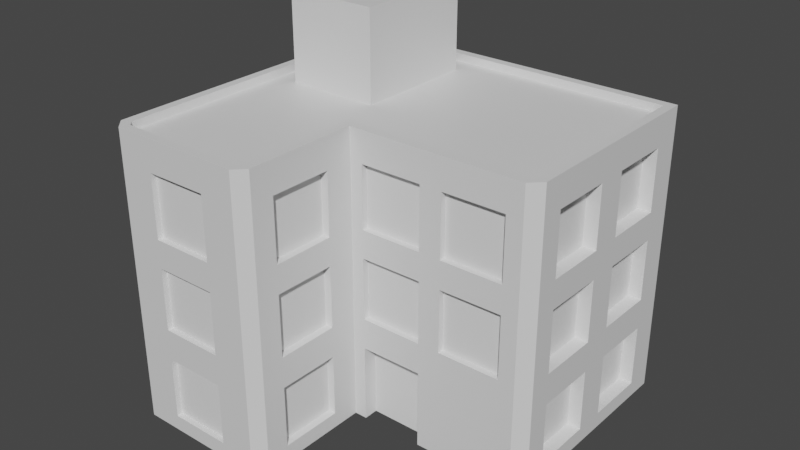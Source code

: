 # Source: Apartments_1.blend  (saved by Blender 3.3.6; exported with 4.5.12 LTS)
import bpy
from mathutils import Matrix  # noqa: F401  (used for matrix-valued properties, if any)

bpy.ops.wm.read_factory_settings(use_empty=True)
scene = bpy.context.scene
scene.name = 'Scene'

# ---- collections
col_collection = bpy.data.collections.new('Collection'); scene.collection.children.link(col_collection)

# ---- materials (node trees are filled in below, after node groups)
mat_material = bpy.data.materials.new('Material')
mat_material.alpha_threshold = 0.0
mat_material.use_transparent_shadow = False
mat_material.roughness = 0.5
mat_material.line_color = (0.0, 0.0, 0.0, 1.0)

# ---- material node trees
mat_material.use_nodes = True; mat_material.node_tree.nodes.clear()
_N = mat_material.node_tree.nodes; _L = mat_material.node_tree.links
n0 = _N.new('ShaderNodeOutputMaterial'); n0.name = 'Material Output'; n0.location = (300, 300)
n1 = _N.new('ShaderNodeBsdfPrincipled'); n1.name = 'Principled BSDF'; n1.location = (10, 300)
n1.distribution = 'GGX'
n1.subsurface_method = 'RANDOM_WALK_SKIN'
n1.inputs[3].default_value = 1.45
n1.inputs[27].default_value = (0.0, 0.0, 0.0, 1.0)
n1.inputs[28].default_value = 1.0
_L.new(n1.outputs[0], n0.inputs[0])
n0.is_active_output = True

# ---- world
world_world = bpy.data.worlds.new('World'); scene.world = world_world
world_world.use_nodes = True; world_world.node_tree.nodes.clear()
_N = world_world.node_tree.nodes; _L = world_world.node_tree.links
n0 = _N.new('ShaderNodeOutputWorld'); n0.name = 'World Output'; n0.location = (300, 300)
n1 = _N.new('ShaderNodeBackground'); n1.name = 'Background'; n1.location = (10, 300)
n1.inputs[0].default_value = (0.05088, 0.05088, 0.05088, 1.0)
_L.new(n1.outputs[0], n0.inputs[0])
n0.is_active_output = True
world_world.color = (0.05088, 0.05088, 0.05088)
world_world.use_sun_shadow = False
world_world.sun_shadow_jitter_overblur = 0.0

# ---- meshes
me_cube = bpy.data.meshes.new('Cube')
me_cube.from_pydata([(5.71, 4.71, 9.4), (6.0, 5.0, 0.0), (-3.49, -5.823, 0.5), (5.71, -1.71, 9.4), (-3.49, -5.823, 2.5), (-4.71, 4.71, 9.4), (-5.0, 5.0, 0.0), (-4.71, -3.0, 9.4), (-5.0, -3.0, 0.0), (-1.49, -5.823, 0.5), (-1.49, -5.823, 2.5), (-0.2895, -1.71, 9.4), (0.0, 5.0, 0.0), (0.0, 4.71, 9.4), (0.0, -2.0, 0.0), (-3.49, -5.823, 3.5), (-4.71, -5.534, 9.4), (-3.49, -5.823, 5.5), (-4.534, -5.71, 9.4), (-0.4661, -5.71, 9.4), (-1.49, -5.823, 3.5), (-0.2895, -5.534, 9.4), (-1.49, -5.823, 5.5), (0.0, -5.654, 0.0), (-0.3462, -6.0, 0.0), (-4.654, -6.0, 0.0), (-5.0, -5.654, 0.0), (0.41, -1.534, 2.5), (6.0, 5.0, 9.4), (0.0, -2.0, 9.4), (-5.0, -3.0, 9.4), (-5.0, 5.0, 9.4), (2.41, -1.534, 2.5), (0.0, 5.0, 9.4), (-4.654, -6.0, 9.4), (-5.0, -5.654, 9.4), (0.0, -5.654, 9.4), (0.41, -1.805, 3.5), (-0.3462, -6.0, 9.4), (0.41, -1.805, 5.5), (-0.2895, -1.71, 9.146), (-4.71, -3.0, 9.146), (0.0, 4.71, 9.146), (2.41, -1.805, 3.5), (5.71, 4.71, 9.146), (2.41, -1.805, 5.5), (5.71, -1.71, 9.146), (-0.2483, -4.911, 0.5), (-4.71, 4.71, 9.146), (-0.2483, -4.911, 2.5), (-4.534, -5.71, 9.146), (-0.2483, -2.911, 0.5), (-4.71, -5.534, 9.146), (-0.2483, -2.911, 2.5), (-0.2895, -5.534, 9.146), (-0.4661, -5.71, 9.146), (6.0, -1.638, 0.0), (5.638, -2.0, 0.0), (-0.2483, -4.911, 3.5), (5.638, -2.0, 9.4), (6.0, -1.638, 9.4), (-0.2483, -4.911, 5.5), (5.744, -1.744, 9.4), (-0.2483, -2.911, 3.5), (-4.0, 0.0, 9.0), (-0.2483, -2.911, 5.5), (-4.0, 0.0, 12.0), (-4.0, 4.0, 9.0), (-4.0, 4.0, 12.0), (-1.0, 0.0, 9.0), (-1.0, 0.0, 12.0), (-1.0, 4.0, 9.0), (-1.0, 4.0, 12.0), (-3.49, -5.823, 6.4), (-3.49, -5.823, 8.4), (-1.49, -5.823, 6.4), (-1.49, -5.823, 8.4), (0.41, -1.805, 6.4), (0.41, -1.805, 8.4), (2.41, -1.805, 6.4), (2.41, -1.805, 8.4), (-0.2483, -4.911, 6.4), (-0.2483, -4.911, 8.4), (-0.2483, -2.911, 6.4), (-0.2483, -2.911, 8.4), (3.114, -1.805, 3.5), (3.114, -1.805, 5.5), (5.114, -1.805, 3.5), (5.114, -1.805, 5.5), (3.114, -1.805, 6.4), (3.114, -1.805, 8.4), (5.114, -1.805, 6.4), (5.114, -1.805, 8.4), (-4.835, -4.911, 0.5), (-4.835, -4.911, 2.5), (-4.835, -2.911, 0.5), (-4.835, -2.911, 2.5), (-4.835, -4.911, 3.5), (-4.835, -4.911, 5.5), (-4.835, -2.911, 3.5), (-4.835, -2.911, 5.5), (-4.835, -4.911, 6.4), (-4.835, -4.911, 8.4), (-4.835, -2.911, 6.4), (-4.835, -2.911, 8.4), (-4.835, -1.911, 0.5), (-4.835, -1.911, 2.5), (-4.835, 0.08945, 0.5), (-4.835, 0.08945, 2.5), (-4.835, -1.911, 3.5), (-4.835, -1.911, 5.5), (-4.835, 0.08945, 3.5), (-4.835, 0.08945, 5.5), (-4.835, -1.911, 6.4), (-4.835, -1.911, 8.4), (-4.835, 0.08945, 6.4), (-4.835, 0.08945, 8.4), (-4.835, 1.089, 0.5), (-4.835, 1.089, 2.5), (-4.835, 3.089, 0.5), (-4.835, 3.089, 2.5), (-4.835, 1.089, 3.5), (-4.835, 1.089, 5.5), (-4.835, 3.089, 3.5), (-4.835, 3.089, 5.5), (-4.835, 1.089, 6.4), (-4.835, 1.089, 8.4), (-4.835, 3.089, 6.4), (-4.835, 3.089, 8.4), (5.567, 4.089, 8.4), (5.567, 4.089, 6.4), (5.567, 2.089, 8.4), (5.567, 2.089, 6.4), (5.567, 4.089, 5.5), (5.567, 4.089, 3.5), (5.567, 2.089, 5.5), (5.567, 2.089, 3.5), (5.567, 4.089, 2.5), (5.567, 4.089, 0.5), (5.567, 2.089, 2.5), (5.567, 2.089, 0.5), (5.567, -0.9105, 0.5), (5.567, -0.9105, 2.5), (5.567, 1.089, 0.5), (5.567, 1.089, 2.5), (5.567, -0.9105, 3.5), (5.567, -0.9105, 5.5), (5.567, 1.089, 3.5), (5.567, 1.089, 5.5), (5.567, -0.9105, 6.4), (5.567, -0.9105, 8.4), (5.567, 1.089, 6.4), (5.567, 1.089, 8.4), (0.0, -4.911, 8.4), (0.0, -2.911, 2.5), (0.0, -2.911, 3.5), (0.0, -2.911, 5.5), (0.0, -2.911, 6.4), (0.0, -2.911, 8.4), (0.0, -4.911, 0.5), (0.0, -4.911, 2.5), (0.0, -4.911, 3.5), (0.0, -4.911, 5.5), (0.0, -4.911, 6.4), (0.0, -2.911, 0.5), (-5.0, -4.911, 0.5), (-5.0, -4.911, 2.5), (-5.0, -3.0, 3.5), (-5.0, -3.0, 5.5), (-5.0, -3.0, 6.4), (-5.0, -3.0, 8.4), (-5.0, -3.0, 0.5), (-5.0, -3.0, 2.5), (-5.0, -4.911, 3.5), (-5.0, -4.911, 5.5), (-5.0, -4.911, 6.4), (-5.0, -4.911, 8.4), (6.0, -0.9105, 8.4), (6.0, 2.089, 6.4), (6.0, 1.089, 8.4), (6.0, 2.089, 8.4), (6.0, 1.089, 6.4), (6.0, 2.089, 5.5), (6.0, 4.089, 2.5), (6.0, 4.089, 8.4), (6.0, 4.089, 3.5), (6.0, 4.089, 5.5), (6.0, 4.089, 6.4), (6.0, -0.9105, 0.5), (6.0, -0.9105, 2.5), (6.0, -0.9105, 3.5), (6.0, -0.9105, 5.5), (6.0, -0.9105, 6.4), (6.0, 1.089, 0.5), (6.0, 2.089, 0.5), (6.0, 1.089, 2.5), (6.0, 2.089, 2.5), (6.0, 1.089, 3.5), (6.0, 2.089, 3.5), (6.0, 4.089, 0.5), (6.0, 1.089, 5.5), (-5.0, -2.911, 0.5), (-5.0, -2.911, 2.5), (-5.0, -2.911, 3.5), (-5.0, -1.911, 5.5), (-5.0, -2.911, 5.5), (-5.0, -2.911, 6.4), (-5.0, -1.911, 6.4), (-5.0, -1.911, 8.4), (-5.0, -2.911, 8.4), (-5.0, -1.911, 2.5), (-5.0, -1.911, 3.5), (-5.0, 0.08945, 5.5), (-5.0, 0.08945, 6.4), (-5.0, 0.08945, 8.4), (-5.0, 1.089, 6.4), (-5.0, 1.089, 5.5), (-5.0, 3.089, 8.4), (-5.0, 1.089, 8.4), (-5.0, -1.911, 0.5), (-5.0, 1.089, 0.5), (-5.0, 0.08945, 0.5), (-5.0, 1.089, 2.5), (-5.0, 0.08945, 2.5), (-5.0, 0.08945, 3.5), (-5.0, 1.089, 3.5), (-5.0, 3.089, 6.4), (-5.0, 3.089, 5.5), (-5.0, 3.089, 2.5), (-5.0, 3.089, 3.5), (-5.0, 3.089, 0.5), (0.41, -2.0, 0.0), (0.41, -2.0, 2.5), (0.41, -2.0, 3.5), (0.41, -2.0, 6.4), (0.41, -2.0, 5.5), (0.41, -2.0, 8.4), (2.41, -2.0, 2.5), (2.41, -2.0, 3.5), (3.114, -2.0, 3.5), (2.41, -2.0, 0.0), (2.41, -2.0, 5.5), (3.114, -2.0, 5.5), (3.114, -2.0, 6.4), (2.41, -2.0, 6.4), (2.41, -2.0, 8.4), (3.114, -2.0, 8.4), (5.114, -2.0, 8.4), (5.114, -2.0, 5.5), (5.114, -2.0, 6.4), (5.114, -2.0, 3.5), (-3.49, -6.0, 0.5), (-3.49, -6.0, 2.5), (-3.49, -6.0, 3.5), (-3.49, -6.0, 5.5), (-3.49, -6.0, 6.4), (-1.49, -6.0, 0.5), (-3.49, -6.0, 8.4), (-1.49, -6.0, 6.4), (-1.49, -6.0, 8.4), (-1.49, -6.0, 2.5), (-1.49, -6.0, 3.5), (-1.49, -6.0, 5.5), (0.41, -1.534, 0.0), (2.41, -1.534, 0.0)], [], [(16, 18, 50, 52), (14, 29, 36, 23, 159, 160, 161, 162, 163, 153, 158, 157, 156, 155, 154, 164), (156, 157, 163, 162), (161, 160, 154, 155), (159, 23, 14, 164), (8, 26, 35, 30, 170, 176, 175, 169, 168, 174, 173, 167, 172, 166, 165, 171), (1, 28, 60, 56, 188, 189, 190, 191, 192, 177, 179, 181, 178, 180, 184, 187, 186, 185, 183, 199), (186, 187, 178, 181, 192, 191, 200, 197, 190, 189, 195, 193, 188, 56, 1, 199, 194, 196, 183, 185, 198, 182), (210, 202, 172, 167, 203, 211, 224, 223), (212, 204, 207, 213), (225, 224, 212, 216), (222, 220, 230, 228, 229, 227, 226, 217, 218, 215, 216, 212, 213, 214, 208, 207, 204, 211, 203, 205, 168, 169, 206, 209, 170, 30, 31, 6, 8, 171, 201, 202, 210, 219, 221, 223, 224, 225), (222, 225, 229, 228), (227, 216, 215, 226), (28, 0, 3, 62, 60), (6, 31, 33, 12), (21, 11, 40, 54), (26, 8, 14, 23, 24, 25), (233, 232, 237, 238), (234, 235, 241, 238, 239, 242, 243, 246, 245, 244), (248, 250, 239, 238, 237, 240, 57, 59, 29, 14, 231, 232, 233, 235, 234, 236, 245, 246, 247, 249, 243, 242), (11, 3, 46, 40), (12, 33, 28, 1), (6, 12, 14, 8), (25, 34, 35, 26), (23, 36, 38, 24), (24, 38, 34, 25, 251, 252, 253, 254, 255, 257, 259, 258, 262, 261, 260, 256), (251, 25, 24, 256), (255, 254, 262, 258), (253, 252, 260, 261), (62, 3, 11, 29, 59), (7, 5, 31, 30), (5, 13, 33, 31), (13, 0, 28, 33), (18, 16, 35, 34), (21, 19, 38, 36), (19, 18, 34, 38), (11, 21, 36, 29), (16, 7, 30, 35), (44, 42, 40, 46), (54, 40, 41, 52, 50, 55), (42, 48, 41, 40), (5, 7, 41, 48), (7, 16, 52, 41), (19, 21, 54, 55), (13, 5, 48, 42), (3, 0, 44, 46), (18, 19, 55, 50), (0, 13, 42, 44), (59, 60, 62), (59, 57, 56, 60), (14, 12, 1, 56, 57, 240, 264, 263, 231), (64, 66, 68, 67), (67, 68, 72, 71), (71, 72, 70, 69), (69, 70, 66, 64), (72, 68, 66, 70), (2, 4, 252, 251), (2, 9, 10, 4), (10, 9, 256, 260), (256, 9, 2, 251), (252, 4, 10, 260), (15, 17, 254, 253), (15, 20, 22, 17), (22, 20, 261, 262), (261, 20, 15, 253), (17, 22, 262, 254), (263, 27, 232, 231), (264, 32, 27, 263), (240, 237, 32, 264), (232, 27, 32, 237), (37, 39, 235, 233), (37, 43, 45, 39), (45, 43, 238, 241), (238, 43, 37, 233), (235, 39, 45, 241), (47, 51, 53, 49), (154, 53, 51, 164), (159, 47, 49, 160), (51, 47, 159, 164), (49, 53, 154, 160), (58, 63, 65, 61), (156, 65, 63, 155), (161, 58, 61, 162), (63, 58, 161, 155), (61, 65, 156, 162), (255, 73, 74, 257), (73, 75, 76, 74), (76, 75, 258, 259), (258, 75, 73, 255), (257, 74, 76, 259), (77, 78, 236, 234), (77, 79, 80, 78), (80, 79, 244, 245), (244, 79, 77, 234), (78, 80, 245, 236), (81, 83, 84, 82), (158, 84, 83, 157), (81, 82, 153, 163), (83, 81, 163, 157), (82, 84, 158, 153), (239, 85, 86, 242), (85, 87, 88, 86), (88, 87, 250, 248), (250, 87, 85, 239), (242, 86, 88, 248), (89, 90, 246, 243), (89, 91, 92, 90), (92, 91, 249, 247), (249, 91, 89, 243), (246, 90, 92, 247), (95, 96, 202, 201), (95, 93, 94, 96), (94, 93, 165, 166), (165, 93, 95, 201, 171), (202, 96, 94, 166, 172), (99, 100, 205, 203), (99, 97, 98, 100), (98, 97, 173, 174), (173, 97, 99, 203, 167), (205, 100, 98, 174, 168), (103, 104, 209, 206), (103, 101, 102, 104), (102, 101, 175, 176), (175, 101, 103, 206, 169), (209, 104, 102, 176, 170), (107, 108, 223, 221), (107, 105, 106, 108), (106, 105, 219, 210), (219, 105, 107, 221), (223, 108, 106, 210), (224, 111, 112, 212), (111, 109, 110, 112), (110, 109, 211, 204), (211, 109, 111, 224), (212, 112, 110, 204), (115, 116, 214, 213), (115, 113, 114, 116), (114, 113, 207, 208), (207, 113, 115, 213), (214, 116, 114, 208), (119, 120, 228, 230), (119, 117, 118, 120), (118, 117, 220, 222), (220, 117, 119, 230), (228, 120, 118, 222), (123, 124, 227, 229), (123, 121, 122, 124), (122, 121, 225, 216), (225, 121, 123, 229), (227, 124, 122, 216), (226, 127, 128, 217), (127, 125, 126, 128), (126, 125, 215, 218), (215, 125, 127, 226), (217, 128, 126, 218), (131, 129, 184, 180), (130, 132, 178, 187), (178, 132, 131, 180), (184, 129, 130, 187), (132, 130, 129, 131), (135, 133, 186, 182), (134, 136, 198, 185), (136, 135, 182, 198), (186, 133, 134, 185), (136, 134, 133, 135), (139, 137, 183, 196), (138, 140, 194, 199), (194, 140, 139, 196), (183, 137, 138, 199), (140, 138, 137, 139), (141, 143, 144, 142), (195, 144, 143, 193), (188, 141, 142, 189), (143, 141, 188, 193), (142, 144, 195, 189), (145, 147, 148, 146), (200, 148, 147, 197), (190, 145, 146, 191), (147, 145, 190, 197), (146, 148, 200, 191), (149, 151, 152, 150), (179, 152, 151, 181), (192, 149, 150, 177), (151, 149, 192, 181), (150, 152, 179, 177)])
me_cube.polygons.foreach_set('material_index', [0, 0, 0, 0, 0, 0, 0, 0, 0, 0, 0, 0, 0, 0, 0, 0, 0, 0, 0, 0, 0, 0, 0, 0, 0, 0, 0, 0, 0, 0, 0, 0, 0, 0, 0, 0, 0, 0, 0, 0, 0, 0, 0, 0, 0, 0, 0, 0, 0, 0, 0, 0, 0, 0, 0, 0, 0, 1, 1, 1, 1, 1, 1, 1, 1, 1, 1, 1, 1, 1, 1, 1, 1, 1, 1, 1, 1, 1, 1, 1, 1, 1, 1, 1, 1, 1, 1, 1, 1, 1, 1, 1, 1, 1, 1, 1, 1, 1, 1, 1, 1, 1, 1, 1, 1, 1, 1, 1, 1, 1, 1, 1, 1, 1, 1, 1, 1, 1, 1, 1, 1, 1, 1, 1, 1, 1, 1, 1, 1, 1, 1, 1, 1, 1, 1, 1, 1, 1, 1, 1, 1, 1, 1, 1, 1, 1, 1, 1, 1, 1, 1, 1, 1, 1, 1, 1, 1, 1, 1, 1, 1, 1, 1, 1, 1, 1, 1, 1, 1, 1, 1, 1, 1, 1, 1, 1, 1, 1, 1, 1, 1, 1, 1, 1, 1, 1])
_uv = me_cube.uv_layers.new(name='UVMap')
_uv.uv.foreach_set('vector', [0.8629, 0.75, 0.8556, 0.75, 0.8556, 0.75, 0.8629, 0.75, 0.375, 0.875, 0.625, 0.875, 0.625, 0.875, 0.375, 0.875, 0.3883, 0.875, 0.4415, 0.875, 0.4681, 0.875, 0.5213, 0.875, 0.5452, 0.875, 0.5984, 0.875, 0.5984, 0.875, 0.5452, 0.875, 0.5213, 0.875, 0.4681, 0.875, 0.4415, 0.875, 0.3883, 0.875, 0.5213, 0.875, 0.5452, 0.875, 0.5452, 0.875, 0.5213, 0.875, 0.4681, 0.875, 0.4415, 0.875, 0.4415, 0.875, 0.4681, 0.875, 0.3883, 0.875, 0.375, 0.875, 0.375, 0.875, 0.3883, 0.875, 0.375, 0.0, 0.375, 0.0, 0.625, 0.0, 0.625, 0.0, 0.5984, 0.0, 0.5984, 0.0, 0.5452, 0.0, 0.5452, 0.0, 0.5213, 0.0, 0.5213, 0.0, 0.4681, 0.0, 0.4681, 0.0, 0.4415, 0.0, 0.4415, 0.0, 0.3883, 0.0, 0.3883, 0.0, 0.375, 0.5, 0.625, 0.5, 0.625, 0.7371, 0.375, 0.7371, 0.3883, 0.7111, 0.4415, 0.7111, 0.4681, 0.7111, 0.5213, 0.7111, 0.5452, 0.7111, 0.5984, 0.7111, 0.5984, 0.6397, 0.5452, 0.6397, 0.5452, 0.6039, 0.5984, 0.6039, 0.5984, 0.5325, 0.5452, 0.5325, 0.5213, 0.5325, 0.4681, 0.5325, 0.4415, 0.5325, 0.3883, 0.5325, 0.5213, 0.5325, 0.5452, 0.5325, 0.5452, 0.6039, 0.5452, 0.6397, 0.5452, 0.7111, 0.5213, 0.7111, 0.5213, 0.6397, 0.4681, 0.6397, 0.4681, 0.7111, 0.4415, 0.7111, 0.4415, 0.6397, 0.3883, 0.6397, 0.3883, 0.7111, 0.375, 0.7371, 0.375, 0.5, 0.3883, 0.5325, 0.3883, 0.6039, 0.4415, 0.6039, 0.4415, 0.5325, 0.4681, 0.5325, 0.4681, 0.6039, 0.5213, 0.6039, 0.4415, 0.03405, 0.4415, 0.002795, 0.4415, 0.0, 0.4681, 0.0, 0.4681, 0.002795, 0.4681, 0.03405, 0.4681, 0.09655, 0.4415, 0.09655, 0.5213, 0.09655, 0.5213, 0.03405, 0.5452, 0.03405, 0.5452, 0.09655, 0.4681, 0.1278, 0.4681, 0.09655, 0.5213, 0.09655, 0.5213, 0.1278, 0.4415, 0.1278, 0.3883, 0.1278, 0.3883, 0.1903, 0.4415, 0.1903, 0.4681, 0.1903, 0.5213, 0.1903, 0.5452, 0.1903, 0.5984, 0.1903, 0.5984, 0.1278, 0.5452, 0.1278, 0.5213, 0.1278, 0.5213, 0.09655, 0.5452, 0.09655, 0.5984, 0.09655, 0.5984, 0.03405, 0.5452, 0.03405, 0.5213, 0.03405, 0.4681, 0.03405, 0.4681, 0.002795, 0.5213, 0.002795, 0.5213, 0.0, 0.5452, 0.0, 0.5452, 0.002795, 0.5984, 0.002795, 0.5984, 0.0, 0.625, 0.0, 0.625, 0.25, 0.375, 0.25, 0.375, 0.0, 0.3883, 0.0, 0.3883, 0.002795, 0.4415, 0.002795, 0.4415, 0.03405, 0.3883, 0.03405, 0.3883, 0.09655, 0.4415, 0.09655, 0.4681, 0.09655, 0.4681, 0.1278, 0.4415, 0.1278, 0.4681, 0.1278, 0.4681, 0.1903, 0.4415, 0.1903, 0.5213, 0.1903, 0.5213, 0.1278, 0.5452, 0.1278, 0.5452, 0.1903, 0.625, 0.5, 0.6371, 0.509, 0.6371, 0.741, 0.6357, 0.742, 0.625, 0.7371, 0.375, 0.25, 0.625, 0.25, 0.625, 0.375, 0.375, 0.375, 0.7621, 0.75, 0.7621, 0.75, 0.7621, 0.75, 0.7621, 0.75, 0.125, 0.75, 0.125, 0.75, 0.25, 0.75, 0.25, 0.75, 0.2356, 0.75, 0.1394, 0.75, 0.4681, 0.8665, 0.4415, 0.8665, 0.4415, 0.8248, 0.4681, 0.8248, 0.5452, 0.8665, 0.5213, 0.8665, 0.5213, 0.8248, 0.4681, 0.8248, 0.4681, 0.8101, 0.5213, 0.8101, 0.5452, 0.8101, 0.5984, 0.8101, 0.5984, 0.8248, 0.5452, 0.8248, 0.5213, 0.7685, 0.4681, 0.7685, 0.4681, 0.8101, 0.4681, 0.8248, 0.4415, 0.8248, 0.375, 0.8248, 0.375, 0.7575, 0.625, 0.7575, 0.625, 0.875, 0.375, 0.875, 0.375, 0.8665, 0.4415, 0.8665, 0.4681, 0.8665, 0.5213, 0.8665, 0.5452, 0.8665, 0.5984, 0.8665, 0.5984, 0.8248, 0.5984, 0.8101, 0.5984, 0.7685, 0.5452, 0.7685, 0.5452, 0.8101, 0.5213, 0.8101, 0.7621, 0.75, 0.6371, 0.741, 0.6371, 0.741, 0.7621, 0.75, 0.375, 0.375, 0.625, 0.375, 0.625, 0.5, 0.375, 0.5, 0.125, 0.5, 0.25, 0.5, 0.25, 0.75, 0.125, 0.75, 0.375, 0.0, 0.625, 0.0, 0.625, 0.0, 0.375, 0.0, 0.375, 0.875, 0.625, 0.875, 0.625, 0.8894, 0.375, 0.8894, 0.375, 0.8894, 0.625, 0.8894, 0.625, 0.9856, 0.375, 0.9856, 0.3883, 0.9596, 0.4415, 0.9596, 0.4681, 0.9596, 0.5213, 0.9596, 0.5452, 0.9596, 0.5984, 0.9596, 0.5984, 0.915, 0.5452, 0.915, 0.5213, 0.915, 0.4681, 0.915, 0.4415, 0.915, 0.3883, 0.915, 0.3883, 0.9596, 0.375, 0.9856, 0.375, 0.8894, 0.3883, 0.915, 0.5452, 0.9596, 0.5213, 0.9596, 0.5213, 0.915, 0.5452, 0.915, 0.4681, 0.9596, 0.4415, 0.9596, 0.4415, 0.915, 0.4681, 0.915, 0.6357, 0.742, 0.6371, 0.741, 0.7621, 0.75, 0.75, 0.75, 0.6325, 0.75, 0.8629, 0.75, 0.8629, 0.509, 0.875, 0.5, 0.875, 0.75, 0.8629, 0.509, 0.75, 0.509, 0.75, 0.5, 0.875, 0.5, 0.75, 0.509, 0.6371, 0.509, 0.625, 0.5, 0.75, 0.5, 0.8556, 0.75, 0.8629, 0.75, 0.875, 0.75, 0.8606, 0.75, 0.7621, 0.75, 0.7694, 0.75, 0.7644, 0.75, 0.75, 0.75, 0.7694, 0.75, 0.8556, 0.75, 0.8606, 0.75, 0.7644, 0.75, 0.7621, 0.75, 0.7621, 0.75, 0.75, 0.75, 0.75, 0.75, 0.8629, 0.75, 0.8629, 0.75, 0.875, 0.75, 0.875, 0.75, 0.6371, 0.509, 0.75, 0.509, 0.7621, 0.75, 0.6371, 0.741, 0.7621, 0.75, 0.7621, 0.75, 0.8629, 0.75, 0.8629, 0.75, 0.8556, 0.75, 0.7694, 0.75, 0.75, 0.509, 0.8629, 0.509, 0.8629, 0.75, 0.7621, 0.75, 0.8629, 0.509, 0.8629, 0.75, 0.8629, 0.75, 0.8629, 0.509, 0.8629, 0.75, 0.8629, 0.75, 0.8629, 0.75, 0.8629, 0.75, 0.7694, 0.75, 0.7621, 0.75, 0.7621, 0.75, 0.7694, 0.75, 0.75, 0.509, 0.8629, 0.509, 0.8629, 0.509, 0.75, 0.509, 0.6371, 0.741, 0.6371, 0.509, 0.6371, 0.509, 0.6371, 0.741, 0.8556, 0.75, 0.7694, 0.75, 0.7694, 0.75, 0.8556, 0.75, 0.6371, 0.509, 0.75, 0.509, 0.75, 0.509, 0.6371, 0.509, 0.6325, 0.75, 0.6325, 0.7444, 0.6357, 0.742, 0.625, 0.7575, 0.375, 0.7575, 0.375, 0.7371, 0.625, 0.7371, 0.25, 0.75, 0.25, 0.5, 0.375, 0.5, 0.375, 0.7371, 0.3675, 0.75, 0.3002, 0.75, 0.3002, 0.7334, 0.2585, 0.7334, 0.2585, 0.75, 0.375, 0.0, 0.625, 0.0, 0.625, 0.25, 0.375, 0.25, 0.375, 0.25, 0.625, 0.25, 0.625, 0.5, 0.375, 0.5, 0.375, 0.5, 0.625, 0.5, 0.625, 0.75, 0.375, 0.75, 0.375, 0.75, 0.625, 0.75, 0.625, 1.0, 0.375, 1.0, 0.625, 0.5, 0.875, 0.5, 0.875, 0.75, 0.625, 0.75, 0.375, 0.25, 0.625, 0.25, 0.625, 0.2278, 0.375, 0.2278, 0.375, 0.25, 0.375, 0.5, 0.625, 0.5, 0.625, 0.25, 0.625, 0.5, 0.375, 0.5, 0.375, 0.5222, 0.625, 0.5222, 0.375, 0.5222, 0.375, 0.5, 0.125, 0.5, 0.125, 0.5222, 0.875, 0.5222, 0.875, 0.5, 0.625, 0.5, 0.625, 0.5222, 0.375, 0.25, 0.625, 0.25, 0.625, 0.2278, 0.375, 0.2278, 0.375, 0.25, 0.375, 0.5, 0.625, 0.5, 0.625, 0.25, 0.625, 0.5, 0.375, 0.5, 0.375, 0.5222, 0.625, 0.5222, 0.375, 0.5222, 0.375, 0.5, 0.125, 0.5, 0.125, 0.5222, 0.875, 0.5, 0.625, 0.5, 0.625, 0.5222, 0.875, 0.5222, 0.4234, 0.25, 0.625, 0.25, 0.625, 0.1918, 0.4234, 0.1918, 0.4234, 0.5, 0.625, 0.5, 0.625, 0.25, 0.4234, 0.25, 0.4234, 0.5582, 0.625, 0.5582, 0.625, 0.5, 0.4234, 0.5, 0.875, 0.5582, 0.875, 0.5, 0.625, 0.5, 0.625, 0.5582, 0.375, 0.25, 0.625, 0.25, 0.625, 0.2256, 0.375, 0.2256, 0.375, 0.25, 0.375, 0.5, 0.625, 0.5, 0.625, 0.25, 0.625, 0.5, 0.375, 0.5, 0.375, 0.5244, 0.625, 0.5244, 0.375, 0.5244, 0.375, 0.5, 0.125, 0.5, 0.125, 0.5244, 0.875, 0.5244, 0.875, 0.5, 0.625, 0.5, 0.625, 0.5244, 0.375, 0.0, 0.375, 0.25, 0.625, 0.25, 0.625, 0.0, 0.625, 0.281, 0.625, 0.25, 0.375, 0.25, 0.375, 0.281, 0.375, 0.969, 0.375, 1.0, 0.625, 1.0, 0.625, 0.969, 0.125, 0.5, 0.125, 0.75, 0.156, 0.75, 0.156, 0.5, 0.875, 0.75, 0.875, 0.5, 0.844, 0.5, 0.844, 0.75, 0.375, 0.0, 0.375, 0.25, 0.625, 0.25, 0.625, 0.0, 0.625, 0.281, 0.625, 0.25, 0.375, 0.25, 0.375, 0.281, 0.375, 0.969, 0.375, 1.0, 0.625, 1.0, 0.625, 0.969, 0.125, 0.5, 0.125, 0.75, 0.156, 0.75, 0.156, 0.5, 0.875, 0.75, 0.875, 0.5, 0.844, 0.5, 0.844, 0.75, 0.375, 0.2278, 0.375, 0.25, 0.625, 0.25, 0.625, 0.2278, 0.375, 0.25, 0.375, 0.5, 0.625, 0.5, 0.625, 0.25, 0.625, 0.5, 0.375, 0.5, 0.375, 0.5222, 0.625, 0.5222, 0.375, 0.5222, 0.375, 0.5, 0.125, 0.5, 0.125, 0.5222, 0.875, 0.5222, 0.875, 0.5, 0.625, 0.5, 0.625, 0.5222, 0.375, 0.25, 0.625, 0.25, 0.625, 0.2256, 0.375, 0.2256, 0.375, 0.25, 0.375, 0.5, 0.625, 0.5, 0.625, 0.25, 0.625, 0.5, 0.375, 0.5, 0.375, 0.5244, 0.625, 0.5244, 0.375, 0.5244, 0.375, 0.5, 0.125, 0.5, 0.125, 0.5244, 0.875, 0.5, 0.625, 0.5, 0.625, 0.5244, 0.875, 0.5244, 0.375, 0.0, 0.375, 0.25, 0.625, 0.25, 0.625, 0.0, 0.625, 0.281, 0.625, 0.25, 0.375, 0.25, 0.375, 0.281, 0.375, 1.0, 0.625, 1.0, 0.625, 0.969, 0.375, 0.969, 0.125, 0.5, 0.125, 0.75, 0.156, 0.75, 0.156, 0.5, 0.875, 0.75, 0.875, 0.5, 0.844, 0.5, 0.844, 0.75, 0.375, 0.2256, 0.375, 0.25, 0.625, 0.25, 0.625, 0.2256, 0.375, 0.25, 0.375, 0.5, 0.625, 0.5, 0.625, 0.25, 0.625, 0.5, 0.375, 0.5, 0.375, 0.5244, 0.625, 0.5244, 0.375, 0.5244, 0.375, 0.5, 0.125, 0.5, 0.125, 0.5244, 0.875, 0.5244, 0.875, 0.5, 0.625, 0.5, 0.625, 0.5244, 0.375, 0.25, 0.625, 0.25, 0.625, 0.2256, 0.375, 0.2256, 0.375, 0.25, 0.375, 0.5, 0.625, 0.5, 0.625, 0.25, 0.625, 0.5, 0.375, 0.5, 0.375, 0.5244, 0.625, 0.5244, 0.375, 0.5244, 0.375, 0.5, 0.125, 0.5, 0.125, 0.5244, 0.875, 0.5244, 0.875, 0.5, 0.625, 0.5, 0.625, 0.5244, 0.375, 0.5, 0.625, 0.5, 0.625, 0.4793, 0.375, 0.4793, 0.375, 0.5, 0.375, 0.75, 0.625, 0.75, 0.625, 0.5, 0.625, 0.75, 0.375, 0.75, 0.375, 0.7707, 0.625, 0.7707, 0.3543, 0.75, 0.375, 0.75, 0.375, 0.5, 0.3543, 0.5, 0.3543, 0.5112, 0.6457, 0.5, 0.625, 0.5, 0.625, 0.75, 0.6457, 0.75, 0.6457, 0.5112, 0.375, 0.5, 0.625, 0.5, 0.625, 0.4793, 0.375, 0.4793, 0.375, 0.5, 0.375, 0.75, 0.625, 0.75, 0.625, 0.5, 0.625, 0.75, 0.375, 0.75, 0.375, 0.7707, 0.625, 0.7707, 0.3543, 0.75, 0.375, 0.75, 0.375, 0.5, 0.3543, 0.5, 0.3543, 0.5112, 0.6457, 0.5, 0.625, 0.5, 0.625, 0.75, 0.6457, 0.75, 0.6457, 0.5112, 0.375, 0.5, 0.625, 0.5, 0.625, 0.4793, 0.375, 0.4793, 0.375, 0.5, 0.375, 0.75, 0.625, 0.75, 0.625, 0.5, 0.625, 0.75, 0.375, 0.75, 0.375, 0.7707, 0.625, 0.7707, 0.3543, 0.75, 0.375, 0.75, 0.375, 0.5, 0.3543, 0.5, 0.3543, 0.5112, 0.6457, 0.5, 0.625, 0.5, 0.625, 0.75, 0.6457, 0.75, 0.6457, 0.5112, 0.375, 0.5, 0.625, 0.5, 0.625, 0.4793, 0.375, 0.4793, 0.375, 0.5, 0.375, 0.75, 0.625, 0.75, 0.625, 0.5, 0.625, 0.75, 0.375, 0.75, 0.375, 0.7707, 0.625, 0.7707, 0.3543, 0.75, 0.375, 0.75, 0.375, 0.5, 0.3543, 0.5, 0.6457, 0.5, 0.625, 0.5, 0.625, 0.75, 0.6457, 0.75, 0.375, 0.4793, 0.375, 0.5, 0.625, 0.5, 0.625, 0.4793, 0.375, 0.5, 0.375, 0.75, 0.625, 0.75, 0.625, 0.5, 0.625, 0.75, 0.375, 0.75, 0.375, 0.7707, 0.625, 0.7707, 0.3543, 0.75, 0.375, 0.75, 0.375, 0.5, 0.3543, 0.5, 0.6457, 0.5, 0.625, 0.5, 0.625, 0.75, 0.6457, 0.75, 0.375, 0.5, 0.625, 0.5, 0.625, 0.4793, 0.375, 0.4793, 0.375, 0.5, 0.375, 0.75, 0.625, 0.75, 0.625, 0.5, 0.625, 0.75, 0.375, 0.75, 0.375, 0.7707, 0.625, 0.7707, 0.3543, 0.75, 0.375, 0.75, 0.375, 0.5, 0.3543, 0.5, 0.6457, 0.5, 0.625, 0.5, 0.625, 0.75, 0.6457, 0.75, 0.375, 0.5, 0.625, 0.5, 0.625, 0.4793, 0.375, 0.4793, 0.375, 0.5, 0.375, 0.75, 0.625, 0.75, 0.625, 0.5, 0.625, 0.75, 0.375, 0.75, 0.375, 0.7707, 0.625, 0.7707, 0.3543, 0.75, 0.375, 0.75, 0.375, 0.5, 0.3543, 0.5, 0.6457, 0.5, 0.625, 0.5, 0.625, 0.75, 0.6457, 0.75, 0.375, 0.5, 0.625, 0.5, 0.625, 0.4793, 0.375, 0.4793, 0.375, 0.5, 0.375, 0.75, 0.625, 0.75, 0.625, 0.5, 0.625, 0.75, 0.375, 0.75, 0.375, 0.7707, 0.625, 0.7707, 0.3543, 0.75, 0.375, 0.75, 0.375, 0.5, 0.3543, 0.5, 0.6457, 0.5, 0.625, 0.5, 0.625, 0.75, 0.6457, 0.75, 0.375, 0.4793, 0.375, 0.5, 0.625, 0.5, 0.625, 0.4793, 0.375, 0.5, 0.375, 0.75, 0.625, 0.75, 0.625, 0.5, 0.625, 0.75, 0.375, 0.75, 0.375, 0.7707, 0.625, 0.7707, 0.3543, 0.75, 0.375, 0.75, 0.375, 0.5, 0.3543, 0.5, 0.6457, 0.5, 0.625, 0.5, 0.625, 0.75, 0.6457, 0.75, 0.875, 0.75, 0.875, 0.5, 0.8209, 0.5, 0.8209, 0.75, 0.125, 0.5, 0.125, 0.75, 0.1791, 0.75, 0.1791, 0.5, 0.375, 0.9459, 0.375, 1.0, 0.625, 1.0, 0.625, 0.9459, 0.625, 0.3041, 0.625, 0.25, 0.375, 0.25, 0.375, 0.3041, 0.375, 0.0, 0.375, 0.25, 0.625, 0.25, 0.625, 0.0, 0.875, 0.75, 0.875, 0.5, 0.8209, 0.5, 0.8209, 0.75, 0.125, 0.5, 0.125, 0.75, 0.1791, 0.75, 0.1791, 0.5, 0.375, 1.0, 0.625, 1.0, 0.625, 0.9459, 0.375, 0.9459, 0.625, 0.3041, 0.625, 0.25, 0.375, 0.25, 0.375, 0.3041, 0.375, 0.0, 0.375, 0.25, 0.625, 0.25, 0.625, 0.0, 0.875, 0.75, 0.875, 0.5, 0.8209, 0.5, 0.8209, 0.75, 0.125, 0.5, 0.125, 0.75, 0.1791, 0.75, 0.1791, 0.5, 0.375, 0.9459, 0.375, 1.0, 0.625, 1.0, 0.625, 0.9459, 0.625, 0.3041, 0.625, 0.25, 0.375, 0.25, 0.375, 0.3041, 0.375, 0.0, 0.375, 0.25, 0.625, 0.25, 0.625, 0.0, 0.375, 0.0, 0.375, 0.25, 0.625, 0.25, 0.625, 0.0, 0.625, 0.3041, 0.625, 0.25, 0.375, 0.25, 0.375, 0.3041, 0.375, 0.9459, 0.375, 1.0, 0.625, 1.0, 0.625, 0.9459, 0.125, 0.5, 0.125, 0.75, 0.1791, 0.75, 0.1791, 0.5, 0.875, 0.75, 0.875, 0.5, 0.8209, 0.5, 0.8209, 0.75, 0.375, 0.0, 0.375, 0.25, 0.625, 0.25, 0.625, 0.0, 0.625, 0.3041, 0.625, 0.25, 0.375, 0.25, 0.375, 0.3041, 0.375, 0.9459, 0.375, 1.0, 0.625, 1.0, 0.625, 0.9459, 0.125, 0.5, 0.125, 0.75, 0.1791, 0.75, 0.1791, 0.5, 0.875, 0.75, 0.875, 0.5, 0.8209, 0.5, 0.8209, 0.75, 0.375, 0.0, 0.375, 0.25, 0.625, 0.25, 0.625, 0.0, 0.625, 0.3041, 0.625, 0.25, 0.375, 0.25, 0.375, 0.3041, 0.375, 0.9459, 0.375, 1.0, 0.625, 1.0, 0.625, 0.9459, 0.125, 0.5, 0.125, 0.75, 0.1791, 0.75, 0.1791, 0.5, 0.875, 0.75, 0.875, 0.5, 0.8209, 0.5, 0.8209, 0.75])
me_cube.materials.append(mat_material)
me_cube.materials.append(None)
me_cube.use_mirror_vertex_groups = False
me_cube.update()

# ---- objects
ob_cube = bpy.data.objects.new('Cube', me_cube)

# ---- transforms, parenting, visibility, modifiers, constraints
ob_cube.location = (0.0, 0.0, 0.0)
ob_cube.lock_rotations_4d = False
ob_cube.empty_display_type = 'ARROWS'
ob_cube.lineart.crease_threshold = 0.0

# ---- collection membership
col_collection.objects.link(ob_cube)

# ---- scene / render settings (as saved in the file)
scene.frame_start = 1; scene.frame_end = 250; scene.frame_set(1)
scene.render.engine = 'BLENDER_EEVEE_NEXT'
scene.cycles.sampling_pattern = 'TABULATED_SOBOL'
scene.cycles.use_light_tree = False
scene.view_settings.view_transform = 'Filmic'
bpy.context.view_layer.update()

# ---- added for rendering (the .blend has no active camera and no usable light): camera, sun
cam_auto = bpy.data.cameras.new('AutoCamera')
cam_auto.lens = 50.0
cam_auto.sensor_width = 36.0
cam_auto.clip_end = 1000.0
ob_auto_camera = bpy.data.objects.new('AutoCamera', cam_auto)
scene.collection.objects.link(ob_auto_camera)
ob_auto_camera.location = (18.6778, -22.3133, 20.5422)
ob_auto_camera.rotation_euler = (1.09748, -7.21219e-08, 0.694738)
scene.camera = ob_auto_camera
light_auto_sun = bpy.data.lights.new('AutoSun', 'SUN')
light_auto_sun.energy = 3.0
light_auto_sun.angle = 0.0523599
ob_auto_sun = bpy.data.objects.new('AutoSun', light_auto_sun)
scene.collection.objects.link(ob_auto_sun)
ob_auto_sun.rotation_euler = (0.872665, 0.174533, 0.523599)
bpy.context.view_layer.update()
